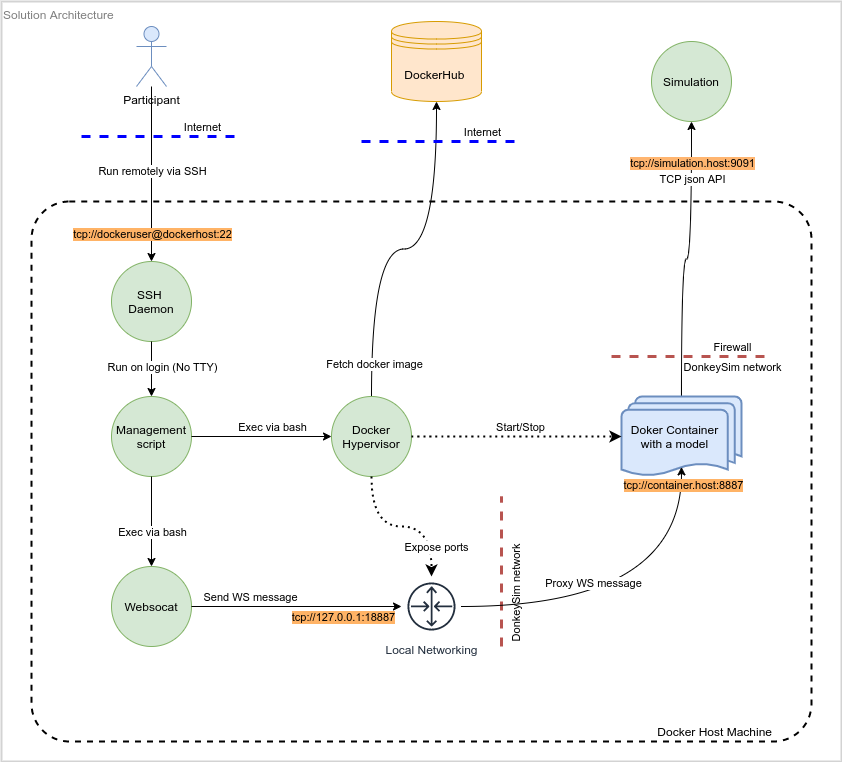

The diagram above was exported from draw.io. Its source (the exported page's mxGraphModel, read from the mxfile embedded in the PNG):
<mxGraphModel dx="2249" dy="784" grid="1" gridSize="10" guides="1" tooltips="1" connect="1" arrows="1" fold="1" page="1" pageScale="1" pageWidth="827" pageHeight="1169" math="0" shadow="0">
  <root>
    <mxCell id="0" />
    <mxCell id="1" parent="0" />
    <mxCell id="4RvJC5kMQIPKkT0salKV-1" value="Simulation" style="ellipse;whiteSpace=wrap;html=1;aspect=fixed;fillColor=#d5e8d4;strokeColor=#82b366;" vertex="1" parent="1">
      <mxGeometry x="530" y="300" width="80" height="80" as="geometry" />
    </mxCell>
    <mxCell id="4RvJC5kMQIPKkT0salKV-3" style="edgeStyle=orthogonalEdgeStyle;rounded=0;orthogonalLoop=1;jettySize=auto;html=1;curved=1;" edge="1" parent="1" source="4RvJC5kMQIPKkT0salKV-2" target="4RvJC5kMQIPKkT0salKV-1">
      <mxGeometry relative="1" as="geometry" />
    </mxCell>
    <mxCell id="4RvJC5kMQIPKkT0salKV-6" value="tcp://simulation.host:9091" style="edgeLabel;html=1;align=center;verticalAlign=middle;resizable=0;points=[];labelBackgroundColor=#FFB570;" vertex="1" connectable="0" parent="4RvJC5kMQIPKkT0salKV-3">
      <mxGeometry x="0.7647" relative="1" as="geometry">
        <mxPoint y="7" as="offset" />
      </mxGeometry>
    </mxCell>
    <mxCell id="4RvJC5kMQIPKkT0salKV-87" value="TCP json API" style="edgeLabel;html=1;align=center;verticalAlign=middle;resizable=0;points=[];fontColor=#000000;" vertex="1" connectable="0" parent="4RvJC5kMQIPKkT0salKV-3">
      <mxGeometry x="0.6" relative="1" as="geometry">
        <mxPoint as="offset" />
      </mxGeometry>
    </mxCell>
    <mxCell id="4RvJC5kMQIPKkT0salKV-25" style="edgeStyle=orthogonalEdgeStyle;curved=1;rounded=0;orthogonalLoop=1;jettySize=auto;html=1;strokeColor=#000000;strokeWidth=1;" edge="1" parent="1" source="4RvJC5kMQIPKkT0salKV-11" target="4RvJC5kMQIPKkT0salKV-24">
      <mxGeometry relative="1" as="geometry" />
    </mxCell>
    <mxCell id="4RvJC5kMQIPKkT0salKV-85" value="Fetch docker image" style="edgeLabel;html=1;align=center;verticalAlign=middle;resizable=0;points=[];fontColor=#000000;" vertex="1" connectable="0" parent="4RvJC5kMQIPKkT0salKV-25">
      <mxGeometry x="-0.8167" y="-2" relative="1" as="geometry">
        <mxPoint as="offset" />
      </mxGeometry>
    </mxCell>
    <mxCell id="4RvJC5kMQIPKkT0salKV-33" style="edgeStyle=orthogonalEdgeStyle;curved=1;rounded=0;orthogonalLoop=1;jettySize=auto;html=1;strokeColor=#000000;strokeWidth=1;" edge="1" parent="1" source="4RvJC5kMQIPKkT0salKV-29" target="4RvJC5kMQIPKkT0salKV-30">
      <mxGeometry relative="1" as="geometry" />
    </mxCell>
    <mxCell id="4RvJC5kMQIPKkT0salKV-34" value="Run remotely via SSH" style="edgeLabel;html=1;align=center;verticalAlign=middle;resizable=0;points=[];" vertex="1" connectable="0" parent="4RvJC5kMQIPKkT0salKV-33">
      <mxGeometry x="0.25" relative="1" as="geometry">
        <mxPoint y="-25" as="offset" />
      </mxGeometry>
    </mxCell>
    <mxCell id="4RvJC5kMQIPKkT0salKV-35" value="tcp://dockeruser@dockerhost:22" style="edgeLabel;html=1;align=center;verticalAlign=middle;resizable=0;points=[];labelBackgroundColor=#FFB366;" vertex="1" connectable="0" parent="4RvJC5kMQIPKkT0salKV-33">
      <mxGeometry x="0.6833" relative="1" as="geometry">
        <mxPoint as="offset" />
      </mxGeometry>
    </mxCell>
    <mxCell id="4RvJC5kMQIPKkT0salKV-77" value="" style="group" vertex="1" connectable="0" parent="1">
      <mxGeometry x="240" y="280" width="160" height="120" as="geometry" />
    </mxCell>
    <mxCell id="4RvJC5kMQIPKkT0salKV-24" value="DockerHub&amp;nbsp;" style="shape=datastore;whiteSpace=wrap;html=1;labelBackgroundColor=none;align=center;verticalAlign=middle;fillColor=#ffe6cc;strokeColor=#d79b00;" vertex="1" parent="4RvJC5kMQIPKkT0salKV-77">
      <mxGeometry x="30" width="90" height="80" as="geometry" />
    </mxCell>
    <mxCell id="4RvJC5kMQIPKkT0salKV-27" value="" style="endArrow=none;dashed=1;html=1;fillColor=#f8cecc;strokeWidth=3;strokeColor=#0000FF;" edge="1" parent="4RvJC5kMQIPKkT0salKV-77">
      <mxGeometry width="50" height="50" relative="1" as="geometry">
        <mxPoint y="120" as="sourcePoint" />
        <mxPoint x="160" y="120" as="targetPoint" />
      </mxGeometry>
    </mxCell>
    <mxCell id="4RvJC5kMQIPKkT0salKV-28" value="Internet" style="edgeLabel;html=1;align=center;verticalAlign=middle;resizable=0;points=[];" vertex="1" connectable="0" parent="4RvJC5kMQIPKkT0salKV-27">
      <mxGeometry x="0.5" relative="1" as="geometry">
        <mxPoint y="-10" as="offset" />
      </mxGeometry>
    </mxCell>
    <mxCell id="4RvJC5kMQIPKkT0salKV-78" value="" style="group" vertex="1" connectable="0" parent="1">
      <mxGeometry x="-40" y="285" width="160" height="110" as="geometry" />
    </mxCell>
    <mxCell id="4RvJC5kMQIPKkT0salKV-29" value="Participant" style="shape=umlActor;verticalLabelPosition=bottom;verticalAlign=top;html=1;outlineConnect=0;labelBackgroundColor=none;fillColor=#dae8fc;strokeColor=#6c8ebf;" vertex="1" parent="4RvJC5kMQIPKkT0salKV-78">
      <mxGeometry x="55" width="30" height="60" as="geometry" />
    </mxCell>
    <mxCell id="4RvJC5kMQIPKkT0salKV-36" value="" style="endArrow=none;dashed=1;html=1;fillColor=#f8cecc;strokeWidth=3;strokeColor=#0000FF;" edge="1" parent="4RvJC5kMQIPKkT0salKV-78">
      <mxGeometry width="50" height="50" relative="1" as="geometry">
        <mxPoint y="110" as="sourcePoint" />
        <mxPoint x="160" y="110" as="targetPoint" />
      </mxGeometry>
    </mxCell>
    <mxCell id="4RvJC5kMQIPKkT0salKV-37" value="Internet" style="edgeLabel;html=1;align=center;verticalAlign=middle;resizable=0;points=[];" vertex="1" connectable="0" parent="4RvJC5kMQIPKkT0salKV-36">
      <mxGeometry x="0.5" relative="1" as="geometry">
        <mxPoint y="-10" as="offset" />
      </mxGeometry>
    </mxCell>
    <mxCell id="4RvJC5kMQIPKkT0salKV-88" value="" style="group" vertex="1" connectable="0" parent="1">
      <mxGeometry x="-90" y="460" width="780" height="540" as="geometry" />
    </mxCell>
    <mxCell id="4RvJC5kMQIPKkT0salKV-84" value="Docker Host Machine" style="rounded=1;whiteSpace=wrap;html=1;shadow=0;sketch=0;gradientColor=none;align=right;verticalAlign=bottom;fillColor=none;dashed=1;strokeWidth=2;arcSize=7;spacingRight=37;" vertex="1" parent="4RvJC5kMQIPKkT0salKV-88">
      <mxGeometry width="780" height="540" as="geometry" />
    </mxCell>
    <mxCell id="4RvJC5kMQIPKkT0salKV-83" value="" style="group" vertex="1" connectable="0" parent="4RvJC5kMQIPKkT0salKV-88">
      <mxGeometry x="80" y="60" width="660" height="385" as="geometry" />
    </mxCell>
    <mxCell id="4RvJC5kMQIPKkT0salKV-30" value="SSH &lt;br&gt;Daemon" style="ellipse;whiteSpace=wrap;html=1;aspect=fixed;labelBackgroundColor=none;align=center;verticalAlign=middle;fillColor=#d5e8d4;strokeColor=#82b366;" vertex="1" parent="4RvJC5kMQIPKkT0salKV-83">
      <mxGeometry width="80" height="80" as="geometry" />
    </mxCell>
    <mxCell id="4RvJC5kMQIPKkT0salKV-17" value="Management script" style="ellipse;whiteSpace=wrap;html=1;aspect=fixed;labelBackgroundColor=none;align=center;verticalAlign=middle;fillColor=#d5e8d4;strokeColor=#82b366;shadow=0;sketch=0;" vertex="1" parent="4RvJC5kMQIPKkT0salKV-83">
      <mxGeometry y="135" width="80" height="80" as="geometry" />
    </mxCell>
    <mxCell id="4RvJC5kMQIPKkT0salKV-39" value="Websocat" style="ellipse;whiteSpace=wrap;html=1;aspect=fixed;labelBackgroundColor=none;align=center;verticalAlign=middle;fillColor=#d5e8d4;strokeColor=#82b366;" vertex="1" parent="4RvJC5kMQIPKkT0salKV-83">
      <mxGeometry y="305" width="80" height="80" as="geometry" />
    </mxCell>
    <mxCell id="4RvJC5kMQIPKkT0salKV-11" value="Docker Hypervisor" style="ellipse;whiteSpace=wrap;html=1;aspect=fixed;fillColor=#d5e8d4;strokeColor=#82b366;" vertex="1" parent="4RvJC5kMQIPKkT0salKV-83">
      <mxGeometry x="220" y="135" width="80" height="80" as="geometry" />
    </mxCell>
    <mxCell id="4RvJC5kMQIPKkT0salKV-67" value="Local Networking" style="outlineConnect=0;fontColor=#232F3E;gradientColor=none;strokeColor=#232F3E;fillColor=#ffffff;dashed=0;verticalLabelPosition=bottom;verticalAlign=top;align=center;html=1;fontSize=12;fontStyle=0;aspect=fixed;shape=mxgraph.aws4.resourceIcon;resIcon=mxgraph.aws4.router;shadow=0;labelBackgroundColor=none;sketch=0;" vertex="1" parent="4RvJC5kMQIPKkT0salKV-83">
      <mxGeometry x="290" y="315" width="60" height="60" as="geometry" />
    </mxCell>
    <mxCell id="4RvJC5kMQIPKkT0salKV-2" value="Doker Container with a model" style="strokeWidth=2;html=1;shape=mxgraph.flowchart.multi-document;whiteSpace=wrap;fillColor=#dae8fc;strokeColor=#6c8ebf;align=center;spacingRight=13;" vertex="1" parent="4RvJC5kMQIPKkT0salKV-83">
      <mxGeometry x="510" y="135" width="120" height="80" as="geometry" />
    </mxCell>
    <mxCell id="4RvJC5kMQIPKkT0salKV-14" value="" style="endArrow=none;dashed=1;html=1;strokeColor=#b85450;fillColor=#f8cecc;strokeWidth=3;" edge="1" parent="4RvJC5kMQIPKkT0salKV-83">
      <mxGeometry width="50" height="50" relative="1" as="geometry">
        <mxPoint x="500" y="95" as="sourcePoint" />
        <mxPoint x="660" y="95" as="targetPoint" />
      </mxGeometry>
    </mxCell>
    <mxCell id="4RvJC5kMQIPKkT0salKV-15" value="Firewall" style="edgeLabel;html=1;align=center;verticalAlign=middle;resizable=0;points=[];" vertex="1" connectable="0" parent="4RvJC5kMQIPKkT0salKV-14">
      <mxGeometry x="0.5" relative="1" as="geometry">
        <mxPoint y="-10" as="offset" />
      </mxGeometry>
    </mxCell>
    <mxCell id="4RvJC5kMQIPKkT0salKV-47" value="DonkeySim network" style="edgeLabel;html=1;align=center;verticalAlign=middle;resizable=0;points=[];" vertex="1" connectable="0" parent="4RvJC5kMQIPKkT0salKV-14">
      <mxGeometry x="0.4938" y="-3" relative="1" as="geometry">
        <mxPoint y="7" as="offset" />
      </mxGeometry>
    </mxCell>
    <mxCell id="4RvJC5kMQIPKkT0salKV-71" value="" style="endArrow=none;dashed=1;html=1;strokeColor=#b85450;fillColor=#f8cecc;strokeWidth=3;" edge="1" parent="4RvJC5kMQIPKkT0salKV-83">
      <mxGeometry width="50" height="50" relative="1" as="geometry">
        <mxPoint x="390" y="385" as="sourcePoint" />
        <mxPoint x="390" y="235" as="targetPoint" />
      </mxGeometry>
    </mxCell>
    <mxCell id="4RvJC5kMQIPKkT0salKV-73" value="DonkeySim network" style="edgeLabel;html=1;align=center;verticalAlign=middle;resizable=0;points=[];rotation=270;labelBackgroundColor=none;" vertex="1" connectable="0" parent="4RvJC5kMQIPKkT0salKV-71">
      <mxGeometry x="0.4938" y="-3" relative="1" as="geometry">
        <mxPoint x="11" y="60" as="offset" />
      </mxGeometry>
    </mxCell>
    <mxCell id="4RvJC5kMQIPKkT0salKV-31" style="edgeStyle=orthogonalEdgeStyle;curved=1;rounded=0;orthogonalLoop=1;jettySize=auto;html=1;strokeWidth=1;" edge="1" parent="4RvJC5kMQIPKkT0salKV-83" source="4RvJC5kMQIPKkT0salKV-30" target="4RvJC5kMQIPKkT0salKV-17">
      <mxGeometry relative="1" as="geometry" />
    </mxCell>
    <mxCell id="4RvJC5kMQIPKkT0salKV-32" value="Run on login (No TTY)" style="edgeLabel;html=1;align=center;verticalAlign=middle;resizable=0;points=[];" vertex="1" connectable="0" parent="4RvJC5kMQIPKkT0salKV-31">
      <mxGeometry x="0.175" y="1" relative="1" as="geometry">
        <mxPoint x="9" y="-7" as="offset" />
      </mxGeometry>
    </mxCell>
    <mxCell id="4RvJC5kMQIPKkT0salKV-42" style="edgeStyle=orthogonalEdgeStyle;curved=1;rounded=0;orthogonalLoop=1;jettySize=auto;html=1;strokeColor=#000000;strokeWidth=1;" edge="1" parent="4RvJC5kMQIPKkT0salKV-83" source="4RvJC5kMQIPKkT0salKV-17" target="4RvJC5kMQIPKkT0salKV-39">
      <mxGeometry relative="1" as="geometry" />
    </mxCell>
    <mxCell id="4RvJC5kMQIPKkT0salKV-43" value="Exec via bash" style="edgeLabel;html=1;align=center;verticalAlign=middle;resizable=0;points=[];" vertex="1" connectable="0" parent="4RvJC5kMQIPKkT0salKV-42">
      <mxGeometry x="0.2222" relative="1" as="geometry">
        <mxPoint as="offset" />
      </mxGeometry>
    </mxCell>
    <mxCell id="4RvJC5kMQIPKkT0salKV-18" style="edgeStyle=orthogonalEdgeStyle;curved=1;rounded=0;orthogonalLoop=1;jettySize=auto;html=1;strokeColor=#000000;strokeWidth=1;" edge="1" parent="4RvJC5kMQIPKkT0salKV-83" source="4RvJC5kMQIPKkT0salKV-17" target="4RvJC5kMQIPKkT0salKV-11">
      <mxGeometry relative="1" as="geometry" />
    </mxCell>
    <mxCell id="4RvJC5kMQIPKkT0salKV-23" value="Exec via bash" style="edgeLabel;html=1;align=center;verticalAlign=middle;resizable=0;points=[];" vertex="1" connectable="0" parent="4RvJC5kMQIPKkT0salKV-18">
      <mxGeometry x="-0.1944" y="1" relative="1" as="geometry">
        <mxPoint x="24" y="-9" as="offset" />
      </mxGeometry>
    </mxCell>
    <mxCell id="4RvJC5kMQIPKkT0salKV-44" style="edgeStyle=orthogonalEdgeStyle;curved=1;rounded=0;orthogonalLoop=1;jettySize=auto;html=1;strokeColor=#000000;strokeWidth=1;" edge="1" parent="4RvJC5kMQIPKkT0salKV-83" source="4RvJC5kMQIPKkT0salKV-39" target="4RvJC5kMQIPKkT0salKV-67">
      <mxGeometry relative="1" as="geometry">
        <mxPoint x="230" y="1360" as="targetPoint" />
      </mxGeometry>
    </mxCell>
    <mxCell id="4RvJC5kMQIPKkT0salKV-45" value="tcp://127.0.0.1:18887" style="edgeLabel;html=1;align=center;verticalAlign=middle;resizable=0;points=[];labelBackgroundColor=#FFB366;" vertex="1" connectable="0" parent="4RvJC5kMQIPKkT0salKV-44">
      <mxGeometry x="0.9125" y="5" relative="1" as="geometry">
        <mxPoint x="-50" y="15" as="offset" />
      </mxGeometry>
    </mxCell>
    <mxCell id="4RvJC5kMQIPKkT0salKV-48" value="Send WS message" style="edgeLabel;html=1;align=center;verticalAlign=middle;resizable=0;points=[];labelBackgroundColor=none;" vertex="1" connectable="0" parent="4RvJC5kMQIPKkT0salKV-44">
      <mxGeometry x="-0.8016" y="2" relative="1" as="geometry">
        <mxPoint x="37" y="-8" as="offset" />
      </mxGeometry>
    </mxCell>
    <mxCell id="4RvJC5kMQIPKkT0salKV-68" style="edgeStyle=orthogonalEdgeStyle;curved=1;rounded=1;orthogonalLoop=1;jettySize=auto;html=1;strokeColor=#000000;strokeWidth=2;dashed=1;dashPattern=1 2;" edge="1" parent="4RvJC5kMQIPKkT0salKV-83" source="4RvJC5kMQIPKkT0salKV-11" target="4RvJC5kMQIPKkT0salKV-67">
      <mxGeometry relative="1" as="geometry" />
    </mxCell>
    <mxCell id="4RvJC5kMQIPKkT0salKV-69" value="Expose ports" style="edgeLabel;html=1;align=center;verticalAlign=middle;resizable=0;points=[];" vertex="1" connectable="0" parent="4RvJC5kMQIPKkT0salKV-68">
      <mxGeometry x="0.3091" y="3" relative="1" as="geometry">
        <mxPoint x="9" y="23" as="offset" />
      </mxGeometry>
    </mxCell>
    <mxCell id="4RvJC5kMQIPKkT0salKV-12" style="rounded=1;orthogonalLoop=1;jettySize=auto;html=1;strokeColor=#000000;strokeWidth=2;dashed=1;dashPattern=1 2;edgeStyle=orthogonalEdgeStyle;curved=1;" edge="1" parent="4RvJC5kMQIPKkT0salKV-83" source="4RvJC5kMQIPKkT0salKV-11" target="4RvJC5kMQIPKkT0salKV-2">
      <mxGeometry relative="1" as="geometry" />
    </mxCell>
    <mxCell id="4RvJC5kMQIPKkT0salKV-13" value="Start/Stop" style="edgeLabel;html=1;align=center;verticalAlign=middle;resizable=0;points=[];" vertex="1" connectable="0" parent="4RvJC5kMQIPKkT0salKV-12">
      <mxGeometry x="0.2857" relative="1" as="geometry">
        <mxPoint x="-27" y="-10" as="offset" />
      </mxGeometry>
    </mxCell>
    <mxCell id="4RvJC5kMQIPKkT0salKV-61" style="edgeStyle=orthogonalEdgeStyle;curved=1;rounded=1;orthogonalLoop=1;jettySize=auto;html=1;strokeColor=#000000;strokeWidth=1;entryX=0.5;entryY=0.88;entryDx=0;entryDy=0;entryPerimeter=0;" edge="1" parent="4RvJC5kMQIPKkT0salKV-83" source="4RvJC5kMQIPKkT0salKV-67" target="4RvJC5kMQIPKkT0salKV-2">
      <mxGeometry relative="1" as="geometry">
        <mxPoint x="250" y="1390" as="targetPoint" />
        <mxPoint x="390" y="1390" as="sourcePoint" />
      </mxGeometry>
    </mxCell>
    <mxCell id="4RvJC5kMQIPKkT0salKV-62" value="Proxy WS message" style="edgeLabel;html=1;align=center;verticalAlign=middle;resizable=0;points=[];" vertex="1" connectable="0" parent="4RvJC5kMQIPKkT0salKV-61">
      <mxGeometry x="-0.7595" y="16" relative="1" as="geometry">
        <mxPoint x="88" y="-8" as="offset" />
      </mxGeometry>
    </mxCell>
    <mxCell id="4RvJC5kMQIPKkT0salKV-63" value="tcp://container.host:8887" style="edgeLabel;html=1;align=center;verticalAlign=middle;resizable=0;points=[];labelBackgroundColor=#FFB366;" vertex="1" connectable="0" parent="4RvJC5kMQIPKkT0salKV-61">
      <mxGeometry x="0.9084" relative="1" as="geometry">
        <mxPoint x="1" y="1" as="offset" />
      </mxGeometry>
    </mxCell>
    <mxCell id="4RvJC5kMQIPKkT0salKV-91" value="Solution Architecture" style="rounded=0;whiteSpace=wrap;html=1;fillColor=none;strokeColor=#d3d3d3;strokeWidth=2;shadow=0;sketch=0;align=left;verticalAlign=top;fontColor=#808080;" vertex="1" parent="1">
      <mxGeometry x="-120" y="260" width="840" height="760" as="geometry" />
    </mxCell>
  </root>
</mxGraphModel>